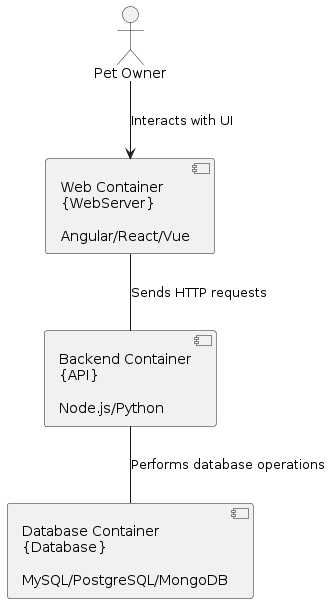

The diagram above was rendered by PlantUML. Its source (embedded in the PNG):
@startuml
!define WebContainer(x) component "Web Container\n{x}\n\nAngular/React/Vue" as x

!define BackendContainer(x) component "Backend Container\n{x}\n\nNode.js/Python" as x

!define DatabaseContainer(x) component "Database Container\n{x}\n\nMySQL/PostgreSQL/MongoDB" as x

WebContainer(WebServer)
BackendContainer(API)
DatabaseContainer(Database)

actor "Pet Owner" as PetOwner

WebServer -- API : Sends HTTP requests
API -- Database : Performs database operations
PetOwner --> WebServer : Interacts with UI
@enduml